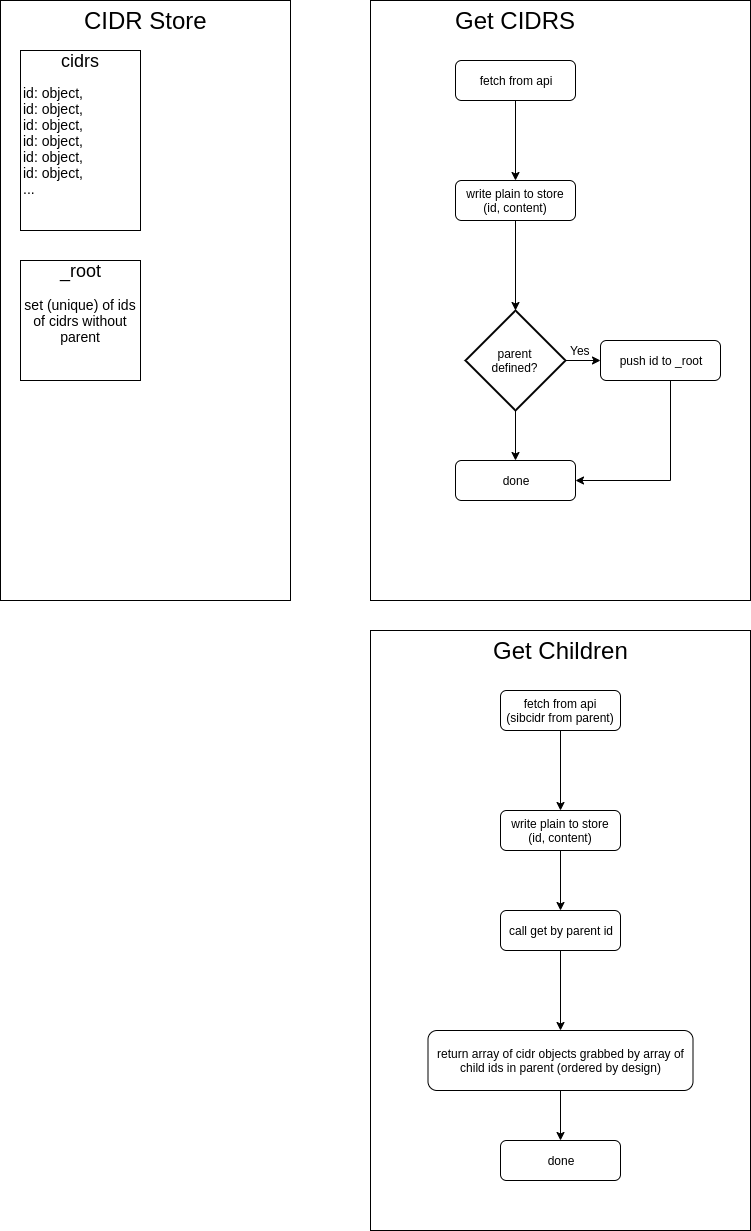

The diagram above was exported from draw.io. Its source (the exported page's mxGraphModel, read from the mxfile embedded in the PNG):
<mxGraphModel dx="1261" dy="1033" grid="1" gridSize="10" guides="1" tooltips="1" connect="1" arrows="1" fold="1" page="1" pageScale="1" pageWidth="827" pageHeight="1169" math="0" shadow="0">
  <root>
    <mxCell id="WIyWlLk6GJQsqaUBKTNV-0" />
    <mxCell id="WIyWlLk6GJQsqaUBKTNV-1" parent="WIyWlLk6GJQsqaUBKTNV-0" />
    <mxCell id="8gRtcYcYFZe2Me4hkM67-9" value="" style="rounded=0;whiteSpace=wrap;html=1;" vertex="1" parent="WIyWlLk6GJQsqaUBKTNV-1">
      <mxGeometry x="410" y="40" width="380" height="600" as="geometry" />
    </mxCell>
    <mxCell id="8gRtcYcYFZe2Me4hkM67-17" value="" style="edgeStyle=orthogonalEdgeStyle;rounded=0;orthogonalLoop=1;jettySize=auto;html=1;" edge="1" parent="WIyWlLk6GJQsqaUBKTNV-1" source="WIyWlLk6GJQsqaUBKTNV-3" target="WIyWlLk6GJQsqaUBKTNV-7">
      <mxGeometry relative="1" as="geometry" />
    </mxCell>
    <mxCell id="WIyWlLk6GJQsqaUBKTNV-3" value="fetch from api" style="rounded=1;whiteSpace=wrap;html=1;fontSize=12;glass=0;strokeWidth=1;shadow=0;" parent="WIyWlLk6GJQsqaUBKTNV-1" vertex="1">
      <mxGeometry x="495" y="100" width="120" height="40" as="geometry" />
    </mxCell>
    <mxCell id="8gRtcYcYFZe2Me4hkM67-19" value="" style="edgeStyle=orthogonalEdgeStyle;rounded=0;orthogonalLoop=1;jettySize=auto;html=1;entryX=0.5;entryY=0;entryDx=0;entryDy=0;entryPerimeter=0;" edge="1" parent="WIyWlLk6GJQsqaUBKTNV-1" source="WIyWlLk6GJQsqaUBKTNV-7" target="8gRtcYcYFZe2Me4hkM67-20">
      <mxGeometry relative="1" as="geometry">
        <mxPoint x="555" y="340" as="targetPoint" />
      </mxGeometry>
    </mxCell>
    <mxCell id="WIyWlLk6GJQsqaUBKTNV-7" value="write plain to store&lt;br&gt;(id, content)" style="rounded=1;whiteSpace=wrap;html=1;fontSize=12;glass=0;strokeWidth=1;shadow=0;" parent="WIyWlLk6GJQsqaUBKTNV-1" vertex="1">
      <mxGeometry x="495" y="220" width="120" height="40" as="geometry" />
    </mxCell>
    <mxCell id="8gRtcYcYFZe2Me4hkM67-0" value="" style="rounded=0;whiteSpace=wrap;html=1;" vertex="1" parent="WIyWlLk6GJQsqaUBKTNV-1">
      <mxGeometry x="40" y="40" width="290" height="600" as="geometry" />
    </mxCell>
    <mxCell id="8gRtcYcYFZe2Me4hkM67-1" value="&lt;font style=&quot;font-size: 24px&quot;&gt;CIDR Store&lt;/font&gt;" style="text;html=1;align=center;verticalAlign=middle;resizable=0;points=[];autosize=1;" vertex="1" parent="WIyWlLk6GJQsqaUBKTNV-1">
      <mxGeometry x="115" y="50" width="140" height="20" as="geometry" />
    </mxCell>
    <mxCell id="8gRtcYcYFZe2Me4hkM67-3" value="&lt;span style=&quot;font-size: 14px&quot;&gt;id: object,&lt;/span&gt;&lt;br&gt;&lt;span style=&quot;font-size: 14px&quot;&gt;id: object,&lt;/span&gt;&lt;br&gt;&lt;span style=&quot;font-size: 14px&quot;&gt;id: object,&lt;/span&gt;&lt;br&gt;&lt;span style=&quot;font-size: 14px&quot;&gt;id: object,&lt;/span&gt;&lt;br&gt;&lt;span style=&quot;font-size: 14px&quot;&gt;id: object,&lt;/span&gt;&lt;br&gt;&lt;span style=&quot;font-size: 14px&quot;&gt;id: object,&lt;/span&gt;&lt;br&gt;&lt;span style=&quot;font-size: 14px&quot;&gt;...&lt;/span&gt;" style="rounded=0;whiteSpace=wrap;html=1;align=left;" vertex="1" parent="WIyWlLk6GJQsqaUBKTNV-1">
      <mxGeometry x="60" y="90" width="120" height="180" as="geometry" />
    </mxCell>
    <mxCell id="8gRtcYcYFZe2Me4hkM67-4" value="&lt;font style=&quot;font-size: 18px&quot;&gt;cidrs&lt;/font&gt;" style="text;html=1;align=center;verticalAlign=middle;resizable=0;points=[];autosize=1;" vertex="1" parent="WIyWlLk6GJQsqaUBKTNV-1">
      <mxGeometry x="95" y="90" width="50" height="20" as="geometry" />
    </mxCell>
    <mxCell id="8gRtcYcYFZe2Me4hkM67-5" value="&lt;font style=&quot;font-size: 14px&quot;&gt;set (unique) of ids of cidrs without parent&lt;/font&gt;" style="rounded=0;whiteSpace=wrap;html=1;" vertex="1" parent="WIyWlLk6GJQsqaUBKTNV-1">
      <mxGeometry x="60" y="300" width="120" height="120" as="geometry" />
    </mxCell>
    <mxCell id="8gRtcYcYFZe2Me4hkM67-6" value="&lt;font style=&quot;font-size: 18px&quot;&gt;_root&lt;/font&gt;" style="text;html=1;align=center;verticalAlign=middle;resizable=0;points=[];autosize=1;" vertex="1" parent="WIyWlLk6GJQsqaUBKTNV-1">
      <mxGeometry x="90" y="300" width="60" height="20" as="geometry" />
    </mxCell>
    <mxCell id="8gRtcYcYFZe2Me4hkM67-10" value="&lt;font style=&quot;font-size: 24px&quot;&gt;Get CIDRS&lt;/font&gt;" style="text;html=1;align=center;verticalAlign=middle;resizable=0;points=[];autosize=1;" vertex="1" parent="WIyWlLk6GJQsqaUBKTNV-1">
      <mxGeometry x="485" y="50" width="140" height="20" as="geometry" />
    </mxCell>
    <mxCell id="8gRtcYcYFZe2Me4hkM67-24" value="" style="edgeStyle=orthogonalEdgeStyle;rounded=0;orthogonalLoop=1;jettySize=auto;html=1;" edge="1" parent="WIyWlLk6GJQsqaUBKTNV-1" source="8gRtcYcYFZe2Me4hkM67-20" target="8gRtcYcYFZe2Me4hkM67-23">
      <mxGeometry relative="1" as="geometry" />
    </mxCell>
    <mxCell id="8gRtcYcYFZe2Me4hkM67-27" value="" style="edgeStyle=orthogonalEdgeStyle;rounded=0;orthogonalLoop=1;jettySize=auto;html=1;" edge="1" parent="WIyWlLk6GJQsqaUBKTNV-1" source="8gRtcYcYFZe2Me4hkM67-20" target="8gRtcYcYFZe2Me4hkM67-26">
      <mxGeometry relative="1" as="geometry" />
    </mxCell>
    <mxCell id="8gRtcYcYFZe2Me4hkM67-20" value="parent&lt;br&gt;defined?" style="strokeWidth=2;html=1;shape=mxgraph.flowchart.decision;whiteSpace=wrap;" vertex="1" parent="WIyWlLk6GJQsqaUBKTNV-1">
      <mxGeometry x="505" y="350" width="100" height="100" as="geometry" />
    </mxCell>
    <mxCell id="8gRtcYcYFZe2Me4hkM67-29" value="" style="edgeStyle=orthogonalEdgeStyle;rounded=0;orthogonalLoop=1;jettySize=auto;html=1;entryX=1;entryY=0.5;entryDx=0;entryDy=0;" edge="1" parent="WIyWlLk6GJQsqaUBKTNV-1" source="8gRtcYcYFZe2Me4hkM67-23" target="8gRtcYcYFZe2Me4hkM67-26">
      <mxGeometry relative="1" as="geometry">
        <mxPoint x="700" y="500" as="targetPoint" />
        <Array as="points">
          <mxPoint x="710" y="520" />
        </Array>
      </mxGeometry>
    </mxCell>
    <mxCell id="8gRtcYcYFZe2Me4hkM67-23" value="push id to _root" style="rounded=1;whiteSpace=wrap;html=1;fontSize=12;glass=0;strokeWidth=1;shadow=0;" vertex="1" parent="WIyWlLk6GJQsqaUBKTNV-1">
      <mxGeometry x="640" y="380" width="120" height="40" as="geometry" />
    </mxCell>
    <mxCell id="8gRtcYcYFZe2Me4hkM67-25" value="Yes" style="text;html=1;align=center;verticalAlign=middle;resizable=0;points=[];autosize=1;" vertex="1" parent="WIyWlLk6GJQsqaUBKTNV-1">
      <mxGeometry x="600" y="380" width="40" height="20" as="geometry" />
    </mxCell>
    <mxCell id="8gRtcYcYFZe2Me4hkM67-26" value="done" style="rounded=1;whiteSpace=wrap;html=1;fontSize=12;glass=0;strokeWidth=1;shadow=0;" vertex="1" parent="WIyWlLk6GJQsqaUBKTNV-1">
      <mxGeometry x="495" y="500" width="120" height="40" as="geometry" />
    </mxCell>
    <mxCell id="8gRtcYcYFZe2Me4hkM67-30" value="" style="rounded=0;whiteSpace=wrap;html=1;" vertex="1" parent="WIyWlLk6GJQsqaUBKTNV-1">
      <mxGeometry x="410" y="670" width="380" height="600" as="geometry" />
    </mxCell>
    <mxCell id="8gRtcYcYFZe2Me4hkM67-31" value="" style="edgeStyle=orthogonalEdgeStyle;rounded=0;orthogonalLoop=1;jettySize=auto;html=1;" edge="1" parent="WIyWlLk6GJQsqaUBKTNV-1" source="8gRtcYcYFZe2Me4hkM67-32" target="8gRtcYcYFZe2Me4hkM67-34">
      <mxGeometry relative="1" as="geometry" />
    </mxCell>
    <mxCell id="8gRtcYcYFZe2Me4hkM67-32" value="fetch from api&lt;br&gt;(sibcidr from parent)" style="rounded=1;whiteSpace=wrap;html=1;fontSize=12;glass=0;strokeWidth=1;shadow=0;" vertex="1" parent="WIyWlLk6GJQsqaUBKTNV-1">
      <mxGeometry x="540" y="730" width="120" height="40" as="geometry" />
    </mxCell>
    <mxCell id="8gRtcYcYFZe2Me4hkM67-44" value="" style="edgeStyle=orthogonalEdgeStyle;rounded=0;orthogonalLoop=1;jettySize=auto;html=1;" edge="1" parent="WIyWlLk6GJQsqaUBKTNV-1" source="8gRtcYcYFZe2Me4hkM67-34" target="8gRtcYcYFZe2Me4hkM67-43">
      <mxGeometry relative="1" as="geometry" />
    </mxCell>
    <mxCell id="8gRtcYcYFZe2Me4hkM67-34" value="write plain to store&lt;br&gt;(id, content)" style="rounded=1;whiteSpace=wrap;html=1;fontSize=12;glass=0;strokeWidth=1;shadow=0;" vertex="1" parent="WIyWlLk6GJQsqaUBKTNV-1">
      <mxGeometry x="540" y="850" width="120" height="40" as="geometry" />
    </mxCell>
    <mxCell id="8gRtcYcYFZe2Me4hkM67-35" value="&lt;font style=&quot;font-size: 24px&quot;&gt;Get Children&lt;/font&gt;" style="text;html=1;align=center;verticalAlign=middle;resizable=0;points=[];autosize=1;" vertex="1" parent="WIyWlLk6GJQsqaUBKTNV-1">
      <mxGeometry x="525" y="680" width="150" height="20" as="geometry" />
    </mxCell>
    <mxCell id="8gRtcYcYFZe2Me4hkM67-42" value="done" style="rounded=1;whiteSpace=wrap;html=1;fontSize=12;glass=0;strokeWidth=1;shadow=0;" vertex="1" parent="WIyWlLk6GJQsqaUBKTNV-1">
      <mxGeometry x="540" y="1180" width="120" height="40" as="geometry" />
    </mxCell>
    <mxCell id="8gRtcYcYFZe2Me4hkM67-46" value="" style="edgeStyle=orthogonalEdgeStyle;rounded=0;orthogonalLoop=1;jettySize=auto;html=1;" edge="1" parent="WIyWlLk6GJQsqaUBKTNV-1" source="8gRtcYcYFZe2Me4hkM67-43" target="8gRtcYcYFZe2Me4hkM67-45">
      <mxGeometry relative="1" as="geometry" />
    </mxCell>
    <mxCell id="8gRtcYcYFZe2Me4hkM67-43" value="call get by parent id" style="rounded=1;whiteSpace=wrap;html=1;fontSize=12;glass=0;strokeWidth=1;shadow=0;" vertex="1" parent="WIyWlLk6GJQsqaUBKTNV-1">
      <mxGeometry x="540" y="950" width="120" height="40" as="geometry" />
    </mxCell>
    <mxCell id="8gRtcYcYFZe2Me4hkM67-47" value="" style="edgeStyle=orthogonalEdgeStyle;rounded=0;orthogonalLoop=1;jettySize=auto;html=1;" edge="1" parent="WIyWlLk6GJQsqaUBKTNV-1" source="8gRtcYcYFZe2Me4hkM67-45" target="8gRtcYcYFZe2Me4hkM67-42">
      <mxGeometry relative="1" as="geometry" />
    </mxCell>
    <mxCell id="8gRtcYcYFZe2Me4hkM67-45" value="return array of cidr objects grabbed by array of child ids in parent (ordered by design)" style="rounded=1;whiteSpace=wrap;html=1;fontSize=12;glass=0;strokeWidth=1;shadow=0;" vertex="1" parent="WIyWlLk6GJQsqaUBKTNV-1">
      <mxGeometry x="467.5" y="1070" width="265" height="60" as="geometry" />
    </mxCell>
  </root>
</mxGraphModel>